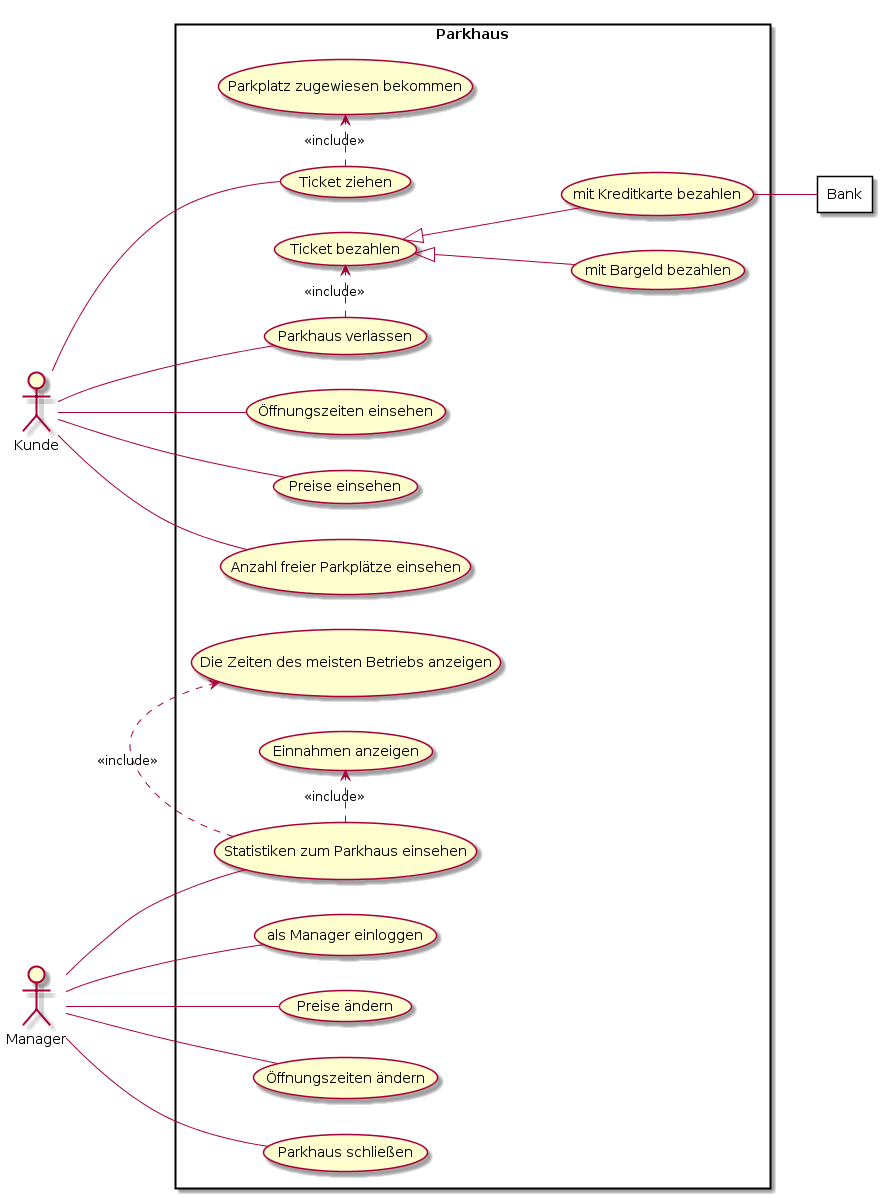

The diagram above was rendered by PlantUML. Its source (embedded in the PNG):
@startuml
left to right direction
skinparam packageStyle rectangle
actor Kunde
actor Manager
rectangle Parkhaus {
  Kunde -- (Ticket ziehen)
  (Ticket ziehen) .> (Parkplatz zugewiesen bekommen) : <<include>>
  Kunde -- (Parkhaus verlassen)
  (Parkhaus verlassen) .> (Ticket bezahlen) : <<include>>
  (Ticket bezahlen) <|-- (mit Bargeld bezahlen)
  (Ticket bezahlen) <|-- (mit Kreditkarte bezahlen)
  (mit Kreditkarte bezahlen) -- Bank
  Kunde -- (Öffnungszeiten einsehen)
  Kunde -- (Preise einsehen)
  Kunde -- (Anzahl freier Parkplätze einsehen)
  Manager -- (als Manager einloggen)
  Manager -- (Preise ändern)
  Manager -- (Öffnungszeiten ändern)
  Manager -- (Parkhaus schließen)
  Manager -- (Statistiken zum Parkhaus einsehen)
  (Statistiken zum Parkhaus einsehen) .> (Einnahmen anzeigen) : <<include>>
  (Statistiken zum Parkhaus einsehen) .> (Die Zeiten des meisten Betriebs anzeigen) : <<include>>
}
rectangle Bank{
}
@enduml